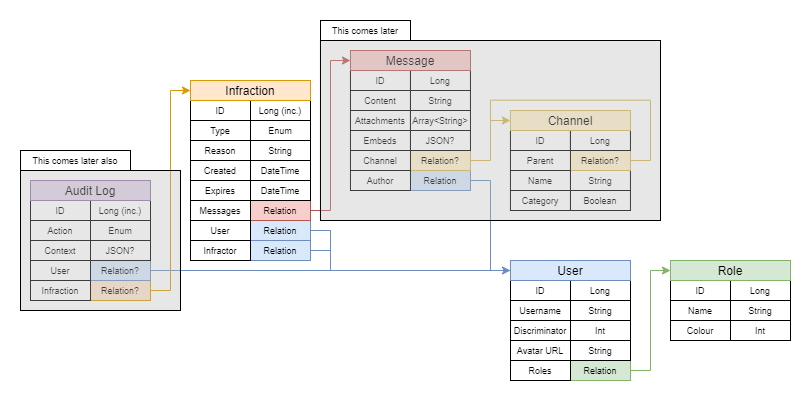

The diagram above was exported from draw.io. Its source (the exported page's mxGraphModel, read from the mxfile embedded in the PNG):
<mxGraphModel dx="1086" dy="806" grid="1" gridSize="10" guides="1" tooltips="1" connect="1" arrows="1" fold="1" page="1" pageScale="1" pageWidth="850" pageHeight="1100" math="0" shadow="0">
  <root>
    <mxCell id="0" />
    <mxCell id="1" parent="0" />
    <mxCell id="jmx7TmCTO2MDtYiUAr9t-84" value="String" style="rounded=0;whiteSpace=wrap;html=1;fontSize=9;" parent="1" vertex="1">
      <mxGeometry x="579.95" y="190" width="60" height="20" as="geometry" />
    </mxCell>
    <mxCell id="jmx7TmCTO2MDtYiUAr9t-93" style="edgeStyle=orthogonalEdgeStyle;rounded=0;orthogonalLoop=1;jettySize=auto;html=1;endArrow=none;endFill=0;fontSize=9;fillColor=#fff2cc;strokeColor=#d6b656;" parent="1" source="jmx7TmCTO2MDtYiUAr9t-83" edge="1">
      <mxGeometry relative="1" as="geometry">
        <mxPoint x="639.95" y="140" as="targetPoint" />
      </mxGeometry>
    </mxCell>
    <mxCell id="jmx7TmCTO2MDtYiUAr9t-98" style="edgeStyle=orthogonalEdgeStyle;rounded=0;orthogonalLoop=1;jettySize=auto;html=1;endArrow=none;endFill=0;fontSize=9;fillColor=#fff2cc;strokeColor=#d6b656;" parent="1" source="jmx7TmCTO2MDtYiUAr9t-83" edge="1">
      <mxGeometry relative="1" as="geometry">
        <mxPoint x="660" y="120" as="targetPoint" />
      </mxGeometry>
    </mxCell>
    <mxCell id="jmx7TmCTO2MDtYiUAr9t-83" value="Relation?" style="rounded=0;whiteSpace=wrap;html=1;fontSize=9;fillColor=#fff2cc;strokeColor=#d6b656;" parent="1" vertex="1">
      <mxGeometry x="579.95" y="170" width="60" height="20" as="geometry" />
    </mxCell>
    <mxCell id="jmx7TmCTO2MDtYiUAr9t-68" value="Relation" style="rounded=0;whiteSpace=wrap;html=1;fontSize=9;fillColor=#dae8fc;strokeColor=#6c8ebf;" parent="1" vertex="1">
      <mxGeometry x="419.97" y="190" width="60" height="20" as="geometry" />
    </mxCell>
    <mxCell id="jmx7TmCTO2MDtYiUAr9t-91" style="edgeStyle=orthogonalEdgeStyle;rounded=0;orthogonalLoop=1;jettySize=auto;html=1;entryX=0;entryY=0.5;entryDx=0;entryDy=0;endArrow=classic;endFill=1;fontSize=9;fillColor=#fff2cc;strokeColor=#d6b656;" parent="1" source="jmx7TmCTO2MDtYiUAr9t-90" target="jmx7TmCTO2MDtYiUAr9t-86" edge="1">
      <mxGeometry relative="1" as="geometry" />
    </mxCell>
    <mxCell id="jmx7TmCTO2MDtYiUAr9t-90" value="Relation?" style="rounded=0;whiteSpace=wrap;html=1;fontSize=9;fillColor=#fff2cc;strokeColor=#d6b656;" parent="1" vertex="1">
      <mxGeometry x="419.97" y="170" width="60" height="20" as="geometry" />
    </mxCell>
    <mxCell id="jmx7TmCTO2MDtYiUAr9t-58" value="Relation?" style="rounded=0;whiteSpace=wrap;html=1;fontSize=9;fillColor=#ffe6cc;strokeColor=#d79b00;" parent="1" vertex="1">
      <mxGeometry x="100" y="300" width="60" height="20" as="geometry" />
    </mxCell>
    <mxCell id="jmx7TmCTO2MDtYiUAr9t-29" style="edgeStyle=orthogonalEdgeStyle;rounded=0;orthogonalLoop=1;jettySize=auto;html=1;entryX=0;entryY=0.5;entryDx=0;entryDy=0;fontSize=9;fillColor=#dae8fc;strokeColor=#6c8ebf;" parent="1" source="jmx7TmCTO2MDtYiUAr9t-27" target="jmx7TmCTO2MDtYiUAr9t-1" edge="1">
      <mxGeometry relative="1" as="geometry">
        <Array as="points">
          <mxPoint x="340" y="250" />
          <mxPoint x="340" y="290" />
        </Array>
      </mxGeometry>
    </mxCell>
    <mxCell id="jmx7TmCTO2MDtYiUAr9t-27" value="Relation" style="rounded=0;whiteSpace=wrap;html=1;fontSize=9;fillColor=#dae8fc;strokeColor=#6c8ebf;" parent="1" vertex="1">
      <mxGeometry x="260" y="240" width="60" height="20" as="geometry" />
    </mxCell>
    <mxCell id="jmx7TmCTO2MDtYiUAr9t-20" value="Relation" style="rounded=0;whiteSpace=wrap;html=1;fontSize=9;fillColor=#d5e8d4;strokeColor=#82b366;" parent="1" vertex="1">
      <mxGeometry x="580" y="380" width="60" height="20" as="geometry" />
    </mxCell>
    <mxCell id="jmx7TmCTO2MDtYiUAr9t-2" value="ID" style="rounded=0;whiteSpace=wrap;html=1;fontSize=9;" parent="1" vertex="1">
      <mxGeometry x="520" y="300" width="60" height="20" as="geometry" />
    </mxCell>
    <mxCell id="jmx7TmCTO2MDtYiUAr9t-3" value="Username" style="rounded=0;whiteSpace=wrap;html=1;fontSize=9;" parent="1" vertex="1">
      <mxGeometry x="520" y="320" width="60" height="20" as="geometry" />
    </mxCell>
    <mxCell id="jmx7TmCTO2MDtYiUAr9t-4" value="Discriminator" style="rounded=0;whiteSpace=wrap;html=1;fontSize=9;" parent="1" vertex="1">
      <mxGeometry x="520" y="340" width="60" height="20" as="geometry" />
    </mxCell>
    <mxCell id="jmx7TmCTO2MDtYiUAr9t-5" value="Avatar URL" style="rounded=0;whiteSpace=wrap;html=1;fontSize=9;" parent="1" vertex="1">
      <mxGeometry x="520" y="360" width="60" height="20" as="geometry" />
    </mxCell>
    <mxCell id="jmx7TmCTO2MDtYiUAr9t-6" value="Long" style="rounded=0;whiteSpace=wrap;html=1;fontSize=9;" parent="1" vertex="1">
      <mxGeometry x="580" y="300" width="60" height="20" as="geometry" />
    </mxCell>
    <mxCell id="jmx7TmCTO2MDtYiUAr9t-7" value="String" style="rounded=0;whiteSpace=wrap;html=1;fontSize=9;" parent="1" vertex="1">
      <mxGeometry x="580" y="320" width="60" height="20" as="geometry" />
    </mxCell>
    <mxCell id="jmx7TmCTO2MDtYiUAr9t-8" value="Int" style="rounded=0;whiteSpace=wrap;html=1;fontSize=9;" parent="1" vertex="1">
      <mxGeometry x="580" y="340" width="60" height="20" as="geometry" />
    </mxCell>
    <mxCell id="jmx7TmCTO2MDtYiUAr9t-9" value="String" style="rounded=0;whiteSpace=wrap;html=1;fontSize=9;" parent="1" vertex="1">
      <mxGeometry x="580" y="360" width="60" height="20" as="geometry" />
    </mxCell>
    <mxCell id="jmx7TmCTO2MDtYiUAr9t-10" value="ID" style="rounded=0;whiteSpace=wrap;html=1;fontSize=9;" parent="1" vertex="1">
      <mxGeometry x="680" y="300" width="60" height="20" as="geometry" />
    </mxCell>
    <mxCell id="jmx7TmCTO2MDtYiUAr9t-11" value="Name" style="rounded=0;whiteSpace=wrap;html=1;fontSize=9;" parent="1" vertex="1">
      <mxGeometry x="680" y="320" width="60" height="20" as="geometry" />
    </mxCell>
    <mxCell id="jmx7TmCTO2MDtYiUAr9t-12" value="Colour" style="rounded=0;whiteSpace=wrap;html=1;fontSize=9;" parent="1" vertex="1">
      <mxGeometry x="680" y="340" width="60" height="20" as="geometry" />
    </mxCell>
    <mxCell id="jmx7TmCTO2MDtYiUAr9t-14" value="Long" style="rounded=0;whiteSpace=wrap;html=1;fontSize=9;" parent="1" vertex="1">
      <mxGeometry x="740" y="300" width="60" height="20" as="geometry" />
    </mxCell>
    <mxCell id="jmx7TmCTO2MDtYiUAr9t-15" value="String" style="rounded=0;whiteSpace=wrap;html=1;fontSize=9;" parent="1" vertex="1">
      <mxGeometry x="740" y="320" width="60" height="20" as="geometry" />
    </mxCell>
    <mxCell id="jmx7TmCTO2MDtYiUAr9t-16" value="Int" style="rounded=0;whiteSpace=wrap;html=1;fontSize=9;" parent="1" vertex="1">
      <mxGeometry x="740" y="340" width="60" height="20" as="geometry" />
    </mxCell>
    <mxCell id="jmx7TmCTO2MDtYiUAr9t-19" value="Roles" style="rounded=0;whiteSpace=wrap;html=1;fontSize=9;" parent="1" vertex="1">
      <mxGeometry x="520" y="380" width="60" height="20" as="geometry" />
    </mxCell>
    <mxCell id="jmx7TmCTO2MDtYiUAr9t-21" style="edgeStyle=orthogonalEdgeStyle;rounded=0;orthogonalLoop=1;jettySize=auto;html=1;entryX=0;entryY=0.5;entryDx=0;entryDy=0;fontSize=9;fillColor=#d5e8d4;strokeColor=#82b366;" parent="1" source="jmx7TmCTO2MDtYiUAr9t-20" target="jmx7TmCTO2MDtYiUAr9t-18" edge="1">
      <mxGeometry relative="1" as="geometry" />
    </mxCell>
    <mxCell id="jmx7TmCTO2MDtYiUAr9t-22" value="ID" style="rounded=0;whiteSpace=wrap;html=1;fontSize=9;" parent="1" vertex="1">
      <mxGeometry x="200" y="120" width="60" height="20" as="geometry" />
    </mxCell>
    <mxCell id="jmx7TmCTO2MDtYiUAr9t-23" value="Type" style="rounded=0;whiteSpace=wrap;html=1;fontSize=9;" parent="1" vertex="1">
      <mxGeometry x="200" y="140" width="60" height="20" as="geometry" />
    </mxCell>
    <mxCell id="jmx7TmCTO2MDtYiUAr9t-24" value="User" style="rounded=0;whiteSpace=wrap;html=1;fontSize=9;" parent="1" vertex="1">
      <mxGeometry x="200" y="240" width="60" height="20" as="geometry" />
    </mxCell>
    <mxCell id="jmx7TmCTO2MDtYiUAr9t-25" value="Long (inc.)" style="rounded=0;whiteSpace=wrap;html=1;fontSize=9;" parent="1" vertex="1">
      <mxGeometry x="260" y="120" width="60" height="20" as="geometry" />
    </mxCell>
    <mxCell id="jmx7TmCTO2MDtYiUAr9t-26" value="Enum" style="rounded=0;whiteSpace=wrap;html=1;fontSize=9;" parent="1" vertex="1">
      <mxGeometry x="260" y="140" width="60" height="20" as="geometry" />
    </mxCell>
    <mxCell id="jmx7TmCTO2MDtYiUAr9t-32" style="edgeStyle=orthogonalEdgeStyle;rounded=0;orthogonalLoop=1;jettySize=auto;html=1;fontSize=9;endArrow=none;endFill=0;fillColor=#dae8fc;strokeColor=#6c8ebf;" parent="1" source="jmx7TmCTO2MDtYiUAr9t-30" edge="1">
      <mxGeometry relative="1" as="geometry">
        <mxPoint x="340" y="250" as="targetPoint" />
      </mxGeometry>
    </mxCell>
    <mxCell id="jmx7TmCTO2MDtYiUAr9t-30" value="Relation" style="rounded=0;whiteSpace=wrap;html=1;fontSize=9;fillColor=#dae8fc;strokeColor=#6c8ebf;" parent="1" vertex="1">
      <mxGeometry x="260" y="260" width="60" height="20" as="geometry" />
    </mxCell>
    <mxCell id="jmx7TmCTO2MDtYiUAr9t-31" value="Infractor" style="rounded=0;whiteSpace=wrap;html=1;fontSize=9;" parent="1" vertex="1">
      <mxGeometry x="200" y="260" width="60" height="20" as="geometry" />
    </mxCell>
    <mxCell id="jmx7TmCTO2MDtYiUAr9t-33" value="Reason" style="rounded=0;whiteSpace=wrap;html=1;fontSize=9;" parent="1" vertex="1">
      <mxGeometry x="200" y="160" width="60" height="20" as="geometry" />
    </mxCell>
    <mxCell id="jmx7TmCTO2MDtYiUAr9t-34" value="String" style="rounded=0;whiteSpace=wrap;html=1;fontSize=9;" parent="1" vertex="1">
      <mxGeometry x="260" y="160" width="60" height="20" as="geometry" />
    </mxCell>
    <mxCell id="jmx7TmCTO2MDtYiUAr9t-35" value="Expires" style="rounded=0;whiteSpace=wrap;html=1;fontSize=9;" parent="1" vertex="1">
      <mxGeometry x="200" y="200" width="60" height="20" as="geometry" />
    </mxCell>
    <mxCell id="jmx7TmCTO2MDtYiUAr9t-37" value="Created" style="rounded=0;whiteSpace=wrap;html=1;fontSize=9;" parent="1" vertex="1">
      <mxGeometry x="200" y="180" width="60" height="20" as="geometry" />
    </mxCell>
    <mxCell id="jmx7TmCTO2MDtYiUAr9t-38" value="DateTime" style="rounded=0;whiteSpace=wrap;html=1;fontSize=9;" parent="1" vertex="1">
      <mxGeometry x="260" y="180" width="60" height="20" as="geometry" />
    </mxCell>
    <mxCell id="jmx7TmCTO2MDtYiUAr9t-57" style="edgeStyle=orthogonalEdgeStyle;rounded=0;orthogonalLoop=1;jettySize=auto;html=1;endArrow=none;endFill=0;fontSize=9;fillColor=#dae8fc;strokeColor=#6c8ebf;" parent="1" source="jmx7TmCTO2MDtYiUAr9t-42" edge="1">
      <mxGeometry relative="1" as="geometry">
        <mxPoint x="340" y="250" as="targetPoint" />
      </mxGeometry>
    </mxCell>
    <mxCell id="jmx7TmCTO2MDtYiUAr9t-42" value="Relation?" style="rounded=0;whiteSpace=wrap;html=1;fontSize=9;fillColor=#dae8fc;strokeColor=#6c8ebf;" parent="1" vertex="1">
      <mxGeometry x="100" y="280" width="60" height="20" as="geometry" />
    </mxCell>
    <mxCell id="jmx7TmCTO2MDtYiUAr9t-43" value="ID" style="rounded=0;whiteSpace=wrap;html=1;fontSize=9;" parent="1" vertex="1">
      <mxGeometry x="40" y="220" width="60" height="20" as="geometry" />
    </mxCell>
    <mxCell id="jmx7TmCTO2MDtYiUAr9t-44" value="Action" style="rounded=0;whiteSpace=wrap;html=1;fontSize=9;" parent="1" vertex="1">
      <mxGeometry x="40" y="240" width="60" height="20" as="geometry" />
    </mxCell>
    <mxCell id="jmx7TmCTO2MDtYiUAr9t-45" value="User" style="rounded=0;whiteSpace=wrap;html=1;fontSize=9;" parent="1" vertex="1">
      <mxGeometry x="40" y="280" width="60" height="20" as="geometry" />
    </mxCell>
    <mxCell id="jmx7TmCTO2MDtYiUAr9t-46" value="Long (inc.)" style="rounded=0;whiteSpace=wrap;html=1;fontSize=9;" parent="1" vertex="1">
      <mxGeometry x="100" y="220" width="60" height="20" as="geometry" />
    </mxCell>
    <mxCell id="jmx7TmCTO2MDtYiUAr9t-47" value="Enum" style="rounded=0;whiteSpace=wrap;html=1;fontSize=9;" parent="1" vertex="1">
      <mxGeometry x="100" y="240" width="60" height="20" as="geometry" />
    </mxCell>
    <mxCell id="jmx7TmCTO2MDtYiUAr9t-51" value="Context" style="rounded=0;whiteSpace=wrap;html=1;fontSize=9;" parent="1" vertex="1">
      <mxGeometry x="40" y="260" width="60" height="20" as="geometry" />
    </mxCell>
    <mxCell id="jmx7TmCTO2MDtYiUAr9t-52" value="JSON?" style="rounded=0;whiteSpace=wrap;html=1;fontSize=9;" parent="1" vertex="1">
      <mxGeometry x="100" y="260" width="60" height="20" as="geometry" />
    </mxCell>
    <mxCell id="jmx7TmCTO2MDtYiUAr9t-61" style="edgeStyle=orthogonalEdgeStyle;rounded=0;orthogonalLoop=1;jettySize=auto;html=1;entryX=0;entryY=0.5;entryDx=0;entryDy=0;endArrow=classic;endFill=1;fontSize=9;fillColor=#ffe6cc;strokeColor=#d79b00;" parent="1" source="jmx7TmCTO2MDtYiUAr9t-58" target="jmx7TmCTO2MDtYiUAr9t-28" edge="1">
      <mxGeometry relative="1" as="geometry" />
    </mxCell>
    <mxCell id="jmx7TmCTO2MDtYiUAr9t-59" value="Infraction" style="rounded=0;whiteSpace=wrap;html=1;fontSize=9;" parent="1" vertex="1">
      <mxGeometry x="40" y="300" width="60" height="20" as="geometry" />
    </mxCell>
    <mxCell id="jmx7TmCTO2MDtYiUAr9t-1" value="User" style="rounded=0;whiteSpace=wrap;html=1;fillColor=#dae8fc;strokeColor=#6c8ebf;" parent="1" vertex="1">
      <mxGeometry x="520" y="280" width="120" height="20" as="geometry" />
    </mxCell>
    <mxCell id="jmx7TmCTO2MDtYiUAr9t-18" value="Role" style="rounded=0;whiteSpace=wrap;html=1;fillColor=#d5e8d4;strokeColor=#82b366;" parent="1" vertex="1">
      <mxGeometry x="680" y="280" width="120" height="20" as="geometry" />
    </mxCell>
    <mxCell id="jmx7TmCTO2MDtYiUAr9t-28" value="Infraction" style="rounded=0;whiteSpace=wrap;html=1;fillColor=#ffe6cc;strokeColor=#d79b00;" parent="1" vertex="1">
      <mxGeometry x="200" y="100" width="120" height="20" as="geometry" />
    </mxCell>
    <mxCell id="jmx7TmCTO2MDtYiUAr9t-48" value="Audit Log" style="rounded=0;whiteSpace=wrap;html=1;fillColor=#e1d5e7;strokeColor=#9673a6;" parent="1" vertex="1">
      <mxGeometry x="40" y="200" width="120" height="20" as="geometry" />
    </mxCell>
    <mxCell id="jmx7TmCTO2MDtYiUAr9t-63" value="ID" style="rounded=0;whiteSpace=wrap;html=1;fontSize=9;" parent="1" vertex="1">
      <mxGeometry x="359.97" y="90" width="60" height="20" as="geometry" />
    </mxCell>
    <mxCell id="jmx7TmCTO2MDtYiUAr9t-64" value="Author" style="rounded=0;whiteSpace=wrap;html=1;fontSize=9;" parent="1" vertex="1">
      <mxGeometry x="359.97" y="190" width="60" height="20" as="geometry" />
    </mxCell>
    <mxCell id="jmx7TmCTO2MDtYiUAr9t-65" value="Content" style="rounded=0;whiteSpace=wrap;html=1;fontSize=9;" parent="1" vertex="1">
      <mxGeometry x="359.97" y="110" width="60" height="20" as="geometry" />
    </mxCell>
    <mxCell id="jmx7TmCTO2MDtYiUAr9t-66" value="Attachments" style="rounded=0;whiteSpace=wrap;html=1;fontSize=9;" parent="1" vertex="1">
      <mxGeometry x="359.97" y="130" width="60" height="20" as="geometry" />
    </mxCell>
    <mxCell id="jmx7TmCTO2MDtYiUAr9t-67" value="Long" style="rounded=0;whiteSpace=wrap;html=1;fontSize=9;" parent="1" vertex="1">
      <mxGeometry x="419.97" y="90" width="60" height="20" as="geometry" />
    </mxCell>
    <mxCell id="jmx7TmCTO2MDtYiUAr9t-92" style="edgeStyle=orthogonalEdgeStyle;rounded=0;orthogonalLoop=1;jettySize=auto;html=1;entryX=0;entryY=0.5;entryDx=0;entryDy=0;endArrow=none;endFill=0;fontSize=9;fillColor=#dae8fc;strokeColor=#6c8ebf;" parent="1" source="jmx7TmCTO2MDtYiUAr9t-68" target="jmx7TmCTO2MDtYiUAr9t-1" edge="1">
      <mxGeometry relative="1" as="geometry" />
    </mxCell>
    <mxCell id="jmx7TmCTO2MDtYiUAr9t-69" value="String" style="rounded=0;whiteSpace=wrap;html=1;fontSize=9;" parent="1" vertex="1">
      <mxGeometry x="419.97" y="110" width="60" height="20" as="geometry" />
    </mxCell>
    <mxCell id="jmx7TmCTO2MDtYiUAr9t-70" value="Array&amp;lt;String&amp;gt;" style="rounded=0;whiteSpace=wrap;html=1;fontSize=9;" parent="1" vertex="1">
      <mxGeometry x="419.97" y="130" width="60" height="20" as="geometry" />
    </mxCell>
    <mxCell id="jmx7TmCTO2MDtYiUAr9t-72" value="Message" style="rounded=0;whiteSpace=wrap;html=1;fillColor=#f8cecc;strokeColor=#b85450;" parent="1" vertex="1">
      <mxGeometry x="359.97" y="70" width="120" height="20" as="geometry" />
    </mxCell>
    <mxCell id="jmx7TmCTO2MDtYiUAr9t-73" value="Embeds" style="rounded=0;whiteSpace=wrap;html=1;fontSize=9;" parent="1" vertex="1">
      <mxGeometry x="359.97" y="150" width="60" height="20" as="geometry" />
    </mxCell>
    <mxCell id="jmx7TmCTO2MDtYiUAr9t-74" value="JSON?" style="rounded=0;whiteSpace=wrap;html=1;fontSize=9;" parent="1" vertex="1">
      <mxGeometry x="419.97" y="150" width="60" height="20" as="geometry" />
    </mxCell>
    <mxCell id="jmx7TmCTO2MDtYiUAr9t-77" style="edgeStyle=orthogonalEdgeStyle;rounded=0;orthogonalLoop=1;jettySize=auto;html=1;entryX=0;entryY=0.5;entryDx=0;entryDy=0;endArrow=classic;endFill=1;fontSize=9;fillColor=#f8cecc;strokeColor=#b85450;" parent="1" source="jmx7TmCTO2MDtYiUAr9t-75" target="jmx7TmCTO2MDtYiUAr9t-72" edge="1">
      <mxGeometry relative="1" as="geometry" />
    </mxCell>
    <mxCell id="jmx7TmCTO2MDtYiUAr9t-75" value="Relation" style="rounded=0;whiteSpace=wrap;html=1;fontSize=9;fillColor=#f8cecc;strokeColor=#b85450;" parent="1" vertex="1">
      <mxGeometry x="260" y="220" width="60" height="20" as="geometry" />
    </mxCell>
    <mxCell id="jmx7TmCTO2MDtYiUAr9t-76" value="Messages" style="rounded=0;whiteSpace=wrap;html=1;fontSize=9;" parent="1" vertex="1">
      <mxGeometry x="200" y="220" width="60" height="20" as="geometry" />
    </mxCell>
    <mxCell id="jmx7TmCTO2MDtYiUAr9t-78" value="ID" style="rounded=0;whiteSpace=wrap;html=1;fontSize=9;" parent="1" vertex="1">
      <mxGeometry x="519.95" y="150" width="60" height="20" as="geometry" />
    </mxCell>
    <mxCell id="jmx7TmCTO2MDtYiUAr9t-79" value="Parent" style="rounded=0;whiteSpace=wrap;html=1;fontSize=9;" parent="1" vertex="1">
      <mxGeometry x="519.95" y="170" width="60" height="20" as="geometry" />
    </mxCell>
    <mxCell id="jmx7TmCTO2MDtYiUAr9t-80" value="Name" style="rounded=0;whiteSpace=wrap;html=1;fontSize=9;" parent="1" vertex="1">
      <mxGeometry x="519.95" y="190" width="60" height="20" as="geometry" />
    </mxCell>
    <mxCell id="jmx7TmCTO2MDtYiUAr9t-82" value="Long" style="rounded=0;whiteSpace=wrap;html=1;fontSize=9;" parent="1" vertex="1">
      <mxGeometry x="579.95" y="150" width="60" height="20" as="geometry" />
    </mxCell>
    <mxCell id="jmx7TmCTO2MDtYiUAr9t-86" value="Channel" style="rounded=0;whiteSpace=wrap;html=1;fillColor=#fff2cc;strokeColor=#d6b656;" parent="1" vertex="1">
      <mxGeometry x="519.95" y="130" width="120" height="20" as="geometry" />
    </mxCell>
    <mxCell id="jmx7TmCTO2MDtYiUAr9t-89" value="Channel" style="rounded=0;whiteSpace=wrap;html=1;fontSize=9;" parent="1" vertex="1">
      <mxGeometry x="359.97" y="170" width="60" height="20" as="geometry" />
    </mxCell>
    <mxCell id="jmx7TmCTO2MDtYiUAr9t-94" value="" style="endArrow=none;html=1;fontSize=9;fillColor=#fff2cc;strokeColor=#d6b656;" parent="1" edge="1">
      <mxGeometry width="50" height="50" relative="1" as="geometry">
        <mxPoint x="500.00000000000006" y="119.71000000000001" as="sourcePoint" />
        <mxPoint x="660" y="119.71000000000001" as="targetPoint" />
      </mxGeometry>
    </mxCell>
    <mxCell id="jmx7TmCTO2MDtYiUAr9t-95" value="" style="endArrow=none;html=1;fontSize=9;fillColor=#fff2cc;strokeColor=#d6b656;" parent="1" edge="1">
      <mxGeometry width="50" height="50" relative="1" as="geometry">
        <mxPoint x="499.95000000000005" y="140" as="sourcePoint" />
        <mxPoint x="499.95000000000005" y="120" as="targetPoint" />
      </mxGeometry>
    </mxCell>
    <mxCell id="jmx7TmCTO2MDtYiUAr9t-96" value="Boolean" style="rounded=0;whiteSpace=wrap;html=1;fontSize=9;" parent="1" vertex="1">
      <mxGeometry x="579.95" y="210" width="60" height="20" as="geometry" />
    </mxCell>
    <mxCell id="jmx7TmCTO2MDtYiUAr9t-97" value="Category" style="rounded=0;whiteSpace=wrap;html=1;fontSize=9;" parent="1" vertex="1">
      <mxGeometry x="519.95" y="210" width="60" height="20" as="geometry" />
    </mxCell>
    <mxCell id="jmx7TmCTO2MDtYiUAr9t-36" value="DateTime" style="rounded=0;whiteSpace=wrap;html=1;fontSize=9;" parent="1" vertex="1">
      <mxGeometry x="260" y="200" width="60" height="20" as="geometry" />
    </mxCell>
    <mxCell id="jmx7TmCTO2MDtYiUAr9t-99" value="" style="rounded=0;whiteSpace=wrap;html=1;fontSize=9;fillColor=#B8B8B855;" parent="1" vertex="1">
      <mxGeometry x="329.97" y="60" width="340.03" height="180" as="geometry" />
    </mxCell>
    <mxCell id="jmx7TmCTO2MDtYiUAr9t-100" value="This comes later" style="rounded=0;whiteSpace=wrap;html=1;fontSize=9;" parent="1" vertex="1">
      <mxGeometry x="330" y="40" width="90" height="20" as="geometry" />
    </mxCell>
    <mxCell id="WHX6egI87o8u8HR9hZWJ-1" value="" style="rounded=0;whiteSpace=wrap;html=1;fontSize=9;fillColor=#B8B8B855;" vertex="1" parent="1">
      <mxGeometry x="30" y="190" width="160" height="140" as="geometry" />
    </mxCell>
    <mxCell id="WHX6egI87o8u8HR9hZWJ-2" value="This comes later also" style="rounded=0;whiteSpace=wrap;html=1;fontSize=9;" vertex="1" parent="1">
      <mxGeometry x="30.03" y="170" width="109.97" height="20" as="geometry" />
    </mxCell>
  </root>
</mxGraphModel>